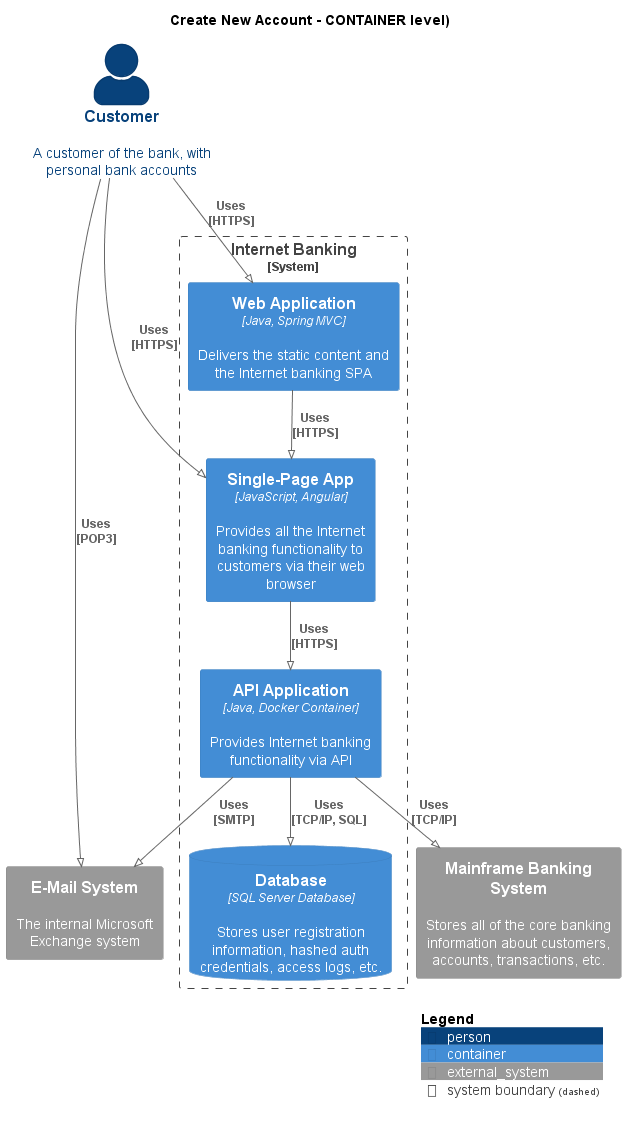

The diagram above was rendered by PlantUML. Its source (embedded in the PNG):
@startuml
!pragma layout smetana
!include ..\..\.c4s\C4_Container.puml

AddElementTag("state:new", $bgColor=green, $fontColor=#ffffff, $borderColor=green, $shadowing="False")
AddElementTag("state:changed", $bgColor=orange, $fontColor=#ffffff, $borderColor=orange, $shadowing="False")
AddElementTag("state:removed", $bgColor=red, $fontColor=#ffffff, $borderColor=red, $shadowing="False")

AddRelTag("state:new", $textColor=green, $lineColor=green)
AddRelTag("state:changed", $textColor=orange, $lineColor=orange)
AddRelTag("state:removed", $textColor=red, $lineColor=red)

SHOW_PERSON_PORTRAIT()
LAYOUT_TOP_DOWN()

skinparam linetype polyline

title Create New Account - CONTAINER level)

Person(BigBankPlc.Actors.Customer, "Customer", "A customer of the bank, with personal bank accounts")

System_Boundary(BigBankPlc.SoftwareSystems.InternetBanking, "Internet Banking") {
    Container(BigBankPlc.SoftwareSystems.InternetBanking.Containers.WebApplication, "Web Application", "Java, Spring MVC", "Delivers the static content and the Internet banking SPA")
    Container(BigBankPlc.SoftwareSystems.InternetBanking.Containers.SinglePageApp, "Single-Page App", "JavaScript, Angular", "Provides all the Internet banking functionality to customers via their web browser")
    Container(BigBankPlc.SoftwareSystems.InternetBanking.Containers.APIApplication, "API Application", "Java, Docker Container", "Provides Internet banking functionality via API")
    ContainerDb(BigBankPlc.SoftwareSystems.InternetBanking.Containers.Database, "Database", "SQL Server Database", "Stores user registration information, hashed auth credentials, access logs, etc.")
}

System_Ext(BigBankPlc.SoftwareSystems.MainframeBankingSystem, "Mainframe Banking System", "Stores all of the core banking information about customers, accounts, transactions, etc.")
System_Ext(BigBankPlc.SoftwareSystems.EMailSystem, "E-Mail System", "The internal Microsoft Exchange system")

Rel(BigBankPlc.Actors.Customer, BigBankPlc.SoftwareSystems.InternetBanking.Containers.WebApplication, "Uses\n[HTTPS]", $tags='protocol:https')
Rel(BigBankPlc.SoftwareSystems.InternetBanking.Containers.WebApplication, BigBankPlc.SoftwareSystems.InternetBanking.Containers.SinglePageApp, "Uses\n[HTTPS]", $tags='protocol:https')
Rel(BigBankPlc.Actors.Customer, BigBankPlc.SoftwareSystems.InternetBanking.Containers.SinglePageApp, "Uses\n[HTTPS]", $tags='protocol:https')
Rel(BigBankPlc.SoftwareSystems.InternetBanking.Containers.SinglePageApp, BigBankPlc.SoftwareSystems.InternetBanking.Containers.APIApplication, "Uses\n[HTTPS]", $tags='protocol:https')
Rel(BigBankPlc.SoftwareSystems.InternetBanking.Containers.APIApplication, BigBankPlc.SoftwareSystems.InternetBanking.Containers.Database, "Uses\n[TCP/IP, SQL]", $tags='protocol:tcp/ip, sql')
Rel(BigBankPlc.SoftwareSystems.InternetBanking.Containers.APIApplication, BigBankPlc.SoftwareSystems.MainframeBankingSystem, "Uses\n[TCP/IP]", $tags='protocol:tcp/ip')
Rel(BigBankPlc.SoftwareSystems.InternetBanking.Containers.APIApplication, BigBankPlc.SoftwareSystems.EMailSystem, "Uses\n[SMTP]", $tags='protocol:smtp')
Rel(BigBankPlc.Actors.Customer, BigBankPlc.SoftwareSystems.EMailSystem, "Uses\n[POP3]", $tags='protocol:pop3')


SHOW_LEGEND()
@enduml